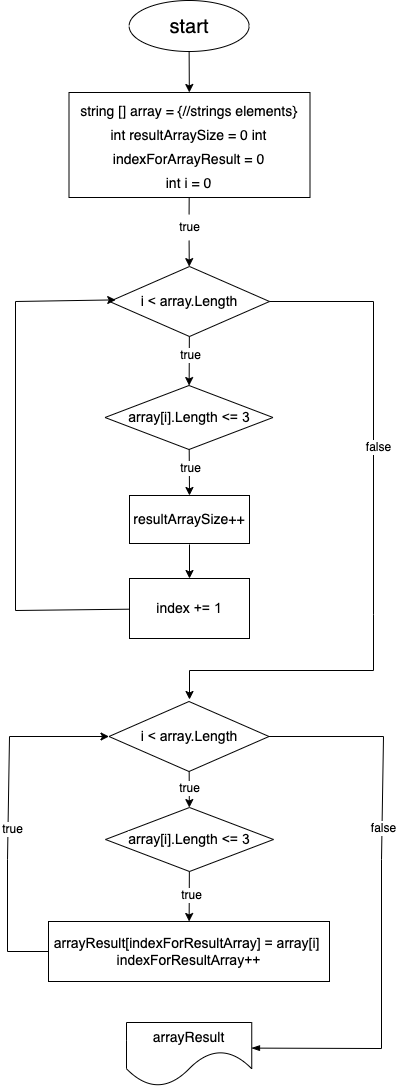

The diagram above was exported from draw.io. Its source (the exported page's mxGraphModel, read from the mxfile embedded in the PNG):
<mxGraphModel dx="1423" dy="1254" grid="0" gridSize="10" guides="1" tooltips="1" connect="1" arrows="1" fold="1" page="1" pageScale="1" pageWidth="827" pageHeight="1169" background="#ffffff" math="0" shadow="0">
  <root>
    <mxCell id="0" />
    <mxCell id="1" parent="0" />
    <mxCell id="2" value="" style="group;strokeColor=none;" vertex="1" connectable="0" parent="1">
      <mxGeometry x="231" y="66" width="376" height="1086" as="geometry" />
    </mxCell>
    <mxCell id="3" value="&lt;font color=&quot;#000000&quot; style=&quot;font-size: 20px;&quot;&gt;start&lt;/font&gt;" style="ellipse;whiteSpace=wrap;html=1;fillColor=none;gradientColor=default;strokeColor=#000000;" vertex="1" parent="2">
      <mxGeometry x="121.63" width="120" height="51" as="geometry" />
    </mxCell>
    <mxCell id="4" value="&lt;font color=&quot;#000000&quot; style=&quot;font-size: 14px;&quot;&gt;&lt;span style=&quot;font-family: Helvetica; font-style: normal; font-variant-ligatures: normal; font-variant-caps: normal; font-weight: 400; letter-spacing: normal; orphans: 2; text-align: center; text-indent: 0px; text-transform: none; widows: 2; word-spacing: 0px; -webkit-text-stroke-width: 0px; text-decoration-thickness: initial; text-decoration-style: initial; text-decoration-color: initial; float: none; display: inline !important;&quot;&gt;string [] array = {//strings elements}&lt;br&gt;int resultArraySize = 0 int&lt;/span&gt;&lt;br style=&quot;border-color: rgb(0, 0, 0); font-family: Helvetica; font-style: normal; font-variant-ligatures: normal; font-variant-caps: normal; font-weight: 400; letter-spacing: normal; orphans: 2; text-align: center; text-indent: 0px; text-transform: none; widows: 2; word-spacing: 0px; -webkit-text-stroke-width: 0px; text-decoration-thickness: initial; text-decoration-style: initial; text-decoration-color: initial;&quot;&gt;&lt;span style=&quot;font-family: Helvetica; font-style: normal; font-variant-ligatures: normal; font-variant-caps: normal; font-weight: 400; letter-spacing: normal; orphans: 2; text-align: center; text-indent: 0px; text-transform: none; widows: 2; word-spacing: 0px; -webkit-text-stroke-width: 0px; text-decoration-thickness: initial; text-decoration-style: initial; text-decoration-color: initial; float: none; display: inline !important;&quot;&gt;indexForArrayResult = 0&lt;/span&gt;&lt;br style=&quot;border-color: rgb(0, 0, 0); font-family: Helvetica; font-style: normal; font-variant-ligatures: normal; font-variant-caps: normal; font-weight: 400; letter-spacing: normal; orphans: 2; text-align: center; text-indent: 0px; text-transform: none; widows: 2; word-spacing: 0px; -webkit-text-stroke-width: 0px; text-decoration-thickness: initial; text-decoration-style: initial; text-decoration-color: initial;&quot;&gt;&lt;span style=&quot;font-family: Helvetica; font-style: normal; font-variant-ligatures: normal; font-variant-caps: normal; font-weight: 400; letter-spacing: normal; orphans: 2; text-align: center; text-indent: 0px; text-transform: none; widows: 2; word-spacing: 0px; -webkit-text-stroke-width: 0px; text-decoration-thickness: initial; text-decoration-style: initial; text-decoration-color: initial; float: none; display: inline !important;&quot;&gt;int i = 0&lt;/span&gt;&lt;/font&gt;" style="rounded=0;whiteSpace=wrap;html=1;fontSize=20;fillColor=none;gradientColor=default;strokeColor=#000000;" vertex="1" parent="2">
      <mxGeometry x="61.5" y="92" width="241" height="105" as="geometry" />
    </mxCell>
    <mxCell id="5" value="" style="edgeStyle=none;html=1;strokeColor=#000000;" edge="1" parent="2" source="3" target="4">
      <mxGeometry relative="1" as="geometry" />
    </mxCell>
    <mxCell id="6" value="&lt;span style=&quot;font-family: &amp;quot;YS Text&amp;quot;, arial, helvetica, sans-serif; text-align: start;&quot;&gt;&lt;font color=&quot;#000000&quot; style=&quot;font-size: 14px;&quot;&gt;i &amp;lt; array.Length&lt;/font&gt;&lt;/span&gt;" style="rhombus;whiteSpace=wrap;html=1;fontSize=14;fillColor=#FFFFFF;strokeColor=#000000;" vertex="1" parent="2">
      <mxGeometry x="102" y="266" width="160" height="70" as="geometry" />
    </mxCell>
    <mxCell id="7" value="&lt;span style=&quot;font-family: &amp;quot;YS Text&amp;quot;, arial, helvetica, sans-serif; text-align: start;&quot;&gt;&lt;font color=&quot;#000000&quot; style=&quot;font-size: 14px;&quot;&gt;array[i].Length &amp;lt;= 3&lt;/font&gt;&lt;/span&gt;" style="rhombus;whiteSpace=wrap;html=1;fontSize=14;labelBackgroundColor=none;fontColor=#FFFFFF;strokeColor=#000000;fillColor=#FFFFFF;" vertex="1" parent="2">
      <mxGeometry x="97.5" y="385" width="168" height="64" as="geometry" />
    </mxCell>
    <mxCell id="8" value="" style="edgeStyle=none;html=1;fontSize=14;fontColor=#FFFFFF;strokeColor=#000000;" edge="1" parent="2" source="6" target="7">
      <mxGeometry relative="1" as="geometry" />
    </mxCell>
    <mxCell id="9" value="&lt;font style=&quot;background-color: rgb(255, 255, 255);&quot; color=&quot;#000000&quot;&gt;true&lt;/font&gt;" style="edgeLabel;html=1;align=center;verticalAlign=middle;resizable=0;points=[];fontSize=12;fontColor=#FFFFFF;" vertex="1" connectable="0" parent="8">
      <mxGeometry x="-0.0625" y="7" relative="1" as="geometry">
        <mxPoint x="-7" y="-5" as="offset" />
      </mxGeometry>
    </mxCell>
    <mxCell id="10" value="" style="edgeStyle=none;html=1;fontSize=12;fontColor=#FFFFFF;strokeColor=#000000;entryX=0.5;entryY=0;entryDx=0;entryDy=0;" edge="1" parent="2" source="7" target="30">
      <mxGeometry relative="1" as="geometry">
        <mxPoint x="181.84536082474222" y="484" as="targetPoint" />
      </mxGeometry>
    </mxCell>
    <mxCell id="11" style="edgeStyle=none;html=1;fontSize=12;fontColor=#FFFFFF;entryX=0.039;entryY=0.477;entryDx=0;entryDy=0;entryPerimeter=0;strokeColor=#000000;rounded=0;" edge="1" parent="2" source="12" target="6">
      <mxGeometry relative="1" as="geometry">
        <mxPoint x="8" y="301" as="targetPoint" />
        <Array as="points">
          <mxPoint x="8" y="610" />
          <mxPoint x="8" y="301" />
        </Array>
      </mxGeometry>
    </mxCell>
    <mxCell id="12" value="&lt;span style=&quot;font-family: &amp;quot;YS Text&amp;quot;, arial, helvetica, sans-serif; text-align: start;&quot;&gt;&lt;font color=&quot;#000000&quot; style=&quot;font-size: 14px;&quot;&gt;index += 1&lt;/font&gt;&lt;/span&gt;" style="rounded=0;whiteSpace=wrap;html=1;labelBackgroundColor=none;fontSize=14;fontColor=#FFFFFF;fillColor=#FFFFFF;strokeColor=#000000;" vertex="1" parent="2">
      <mxGeometry x="122" y="578" width="120" height="60" as="geometry" />
    </mxCell>
    <mxCell id="13" value="" style="edgeStyle=none;html=1;fontSize=12;fontColor=#FFFFFF;strokeColor=#000000;" edge="1" parent="2" target="12">
      <mxGeometry relative="1" as="geometry">
        <mxPoint x="182" y="544" as="sourcePoint" />
      </mxGeometry>
    </mxCell>
    <mxCell id="14" value="" style="edgeStyle=none;html=1;fontSize=14;endArrow=none;strokeColor=#000000;" edge="1" parent="2" source="4" target="15">
      <mxGeometry relative="1" as="geometry">
        <mxPoint x="182" y="197" as="sourcePoint" />
        <mxPoint x="182" y="262" as="targetPoint" />
      </mxGeometry>
    </mxCell>
    <mxCell id="15" value="&lt;font color=&quot;#000000&quot;&gt;true&lt;/font&gt;" style="text;html=1;align=center;verticalAlign=middle;resizable=0;points=[];autosize=1;strokeColor=none;fillColor=none;fontSize=12;fontColor=#FFFFFF;" vertex="1" parent="2">
      <mxGeometry x="162" y="214" width="39" height="26" as="geometry" />
    </mxCell>
    <mxCell id="16" value="" style="edgeStyle=none;html=1;fontSize=14;startArrow=none;strokeColor=#000000;" edge="1" parent="2" source="15" target="6">
      <mxGeometry relative="1" as="geometry" />
    </mxCell>
    <mxCell id="17" value="" style="edgeStyle=none;html=1;fontSize=12;fontColor=#FFFFFF;exitX=1;exitY=0.5;exitDx=0;exitDy=0;strokeColor=#000000;rounded=0;" edge="1" parent="2" source="6">
      <mxGeometry x="0.0002" relative="1" as="geometry">
        <mxPoint x="182" y="699" as="targetPoint" />
        <mxPoint x="330" y="361" as="sourcePoint" />
        <Array as="points">
          <mxPoint x="366" y="301" />
          <mxPoint x="366" y="614" />
          <mxPoint x="366" y="670" />
          <mxPoint x="182" y="670" />
        </Array>
        <mxPoint as="offset" />
      </mxGeometry>
    </mxCell>
    <mxCell id="18" value="&lt;font style=&quot;background-color: rgb(255, 255, 255);&quot; color=&quot;#000000&quot;&gt;false&lt;/font&gt;" style="edgeLabel;html=1;align=center;verticalAlign=middle;resizable=0;points=[];fontSize=12;fontColor=#FFFFFF;" vertex="1" connectable="0" parent="17">
      <mxGeometry x="-0.2716" y="4" relative="1" as="geometry">
        <mxPoint as="offset" />
      </mxGeometry>
    </mxCell>
    <mxCell id="19" value="&lt;span style=&quot;color: rgb(0, 0, 0); font-family: &amp;quot;YS Text&amp;quot;, arial, helvetica, sans-serif; text-align: start; background-color: rgb(255, 255, 255);&quot;&gt;i &amp;lt; array.Length&lt;/span&gt;" style="rhombus;whiteSpace=wrap;html=1;fontSize=14;fillColor=#FFFFFF;strokeColor=#000000;" vertex="1" parent="2">
      <mxGeometry x="101.5" y="701" width="160" height="70" as="geometry" />
    </mxCell>
    <mxCell id="20" value="&lt;span style=&quot;font-family: &amp;quot;YS Text&amp;quot;, arial, helvetica, sans-serif; text-align: start; background-color: rgb(255, 255, 255);&quot;&gt;&lt;font color=&quot;#000000&quot; style=&quot;font-size: 14px;&quot;&gt;array[i].Length &amp;lt;= 3&lt;/font&gt;&lt;/span&gt;" style="rhombus;whiteSpace=wrap;html=1;fontSize=14;labelBackgroundColor=none;fontColor=#FFFFFF;fillColor=none;strokeColor=#000000;" vertex="1" parent="2">
      <mxGeometry x="98" y="807" width="168" height="64" as="geometry" />
    </mxCell>
    <mxCell id="21" value="&lt;span style=&quot;background-color: rgb(255, 255, 255);&quot;&gt;&lt;font color=&quot;#000000&quot;&gt;true&lt;/font&gt;&lt;/span&gt;" style="edgeStyle=none;html=1;fontSize=12;fontColor=#FFFFFF;strokeColor=#000000;" edge="1" parent="2" source="19" target="20">
      <mxGeometry relative="1" as="geometry" />
    </mxCell>
    <mxCell id="22" value="&lt;span style=&quot;font-family: &amp;quot;YS Text&amp;quot;, arial, helvetica, sans-serif; text-align: start;&quot;&gt;&lt;font color=&quot;#000000&quot; style=&quot;font-size: 14px;&quot;&gt;arrayResult[indexForResultArray] = array[i] &lt;br&gt;indexForResultArray++&lt;/font&gt;&lt;/span&gt;" style="rounded=0;whiteSpace=wrap;html=1;labelBackgroundColor=none;fontSize=14;fontColor=#FFFFFF;strokeColor=#000000;fillColor=none;" vertex="1" parent="2">
      <mxGeometry x="41" y="921" width="281" height="60" as="geometry" />
    </mxCell>
    <mxCell id="23" value="" style="edgeStyle=none;html=1;fontSize=12;fontColor=#FFFFFF;strokeColor=#000000;" edge="1" parent="2" source="20" target="22">
      <mxGeometry relative="1" as="geometry" />
    </mxCell>
    <mxCell id="24" value="&lt;span style=&quot;background-color: rgb(255, 255, 255);&quot;&gt;&lt;font color=&quot;#000000&quot;&gt;true&lt;/font&gt;&lt;/span&gt;" style="edgeLabel;html=1;align=center;verticalAlign=middle;resizable=0;points=[];fontSize=12;fontColor=#FFFFFF;" vertex="1" connectable="0" parent="23">
      <mxGeometry x="-0.1111" y="1" relative="1" as="geometry">
        <mxPoint as="offset" />
      </mxGeometry>
    </mxCell>
    <mxCell id="25" style="edgeStyle=none;html=1;fontSize=12;fontColor=#FFFFFF;exitX=0;exitY=0.5;exitDx=0;exitDy=0;entryX=0;entryY=0.5;entryDx=0;entryDy=0;strokeColor=#000000;rounded=0;" edge="1" parent="2" source="22" target="19">
      <mxGeometry relative="1" as="geometry">
        <mxPoint x="103" y="738" as="targetPoint" />
        <mxPoint x="69" y="951" as="sourcePoint" />
        <Array as="points">
          <mxPoint y="951" />
          <mxPoint y="859" />
          <mxPoint x="2" y="736" />
          <mxPoint x="95" y="736" />
        </Array>
      </mxGeometry>
    </mxCell>
    <mxCell id="26" value="&lt;span style=&quot;background-color: rgb(255, 255, 255);&quot;&gt;&lt;font color=&quot;#000000&quot;&gt;true&lt;/font&gt;&lt;/span&gt;" style="edgeLabel;html=1;align=center;verticalAlign=middle;resizable=0;points=[];fontSize=12;fontColor=#FFFFFF;" vertex="1" connectable="0" parent="25">
      <mxGeometry x="-0.061" y="2" relative="1" as="geometry">
        <mxPoint x="5" y="1" as="offset" />
      </mxGeometry>
    </mxCell>
    <mxCell id="27" style="edgeStyle=none;html=1;fontSize=12;fontColor=#FFFFFF;endArrow=none;endFill=0;entryX=1;entryY=0.5;entryDx=0;entryDy=0;exitX=0.998;exitY=0.4;exitDx=0;exitDy=0;exitPerimeter=0;strokeColor=#000000;rounded=0;startArrow=blockThin;startFill=1;" edge="1" parent="2" source="29" target="19">
      <mxGeometry relative="1" as="geometry">
        <mxPoint x="296.24349933891574" y="734.9972190392243" as="targetPoint" />
        <mxPoint x="219" y="1048.01" as="sourcePoint" />
        <Array as="points">
          <mxPoint x="374" y="1048.01" />
          <mxPoint x="374" y="859.01" />
          <mxPoint x="376" y="736.01" />
        </Array>
      </mxGeometry>
    </mxCell>
    <mxCell id="28" value="&lt;font style=&quot;background-color: rgb(255, 255, 255);&quot; color=&quot;#000000&quot;&gt;false&lt;/font&gt;" style="edgeLabel;html=1;align=center;verticalAlign=middle;resizable=0;points=[];fontSize=12;fontColor=#FFFFFF;" vertex="1" connectable="0" parent="27">
      <mxGeometry x="0.2603" relative="1" as="geometry">
        <mxPoint as="offset" />
      </mxGeometry>
    </mxCell>
    <mxCell id="29" value="&lt;span style=&quot;font-family: Helvetica; font-style: normal; font-variant-ligatures: normal; font-variant-caps: normal; font-weight: 400; letter-spacing: normal; orphans: 2; text-align: center; text-indent: 0px; text-transform: none; widows: 2; word-spacing: 0px; -webkit-text-stroke-width: 0px; text-decoration-thickness: initial; text-decoration-style: initial; text-decoration-color: initial; float: none; display: inline !important;&quot;&gt;&lt;font color=&quot;#000000&quot; style=&quot;font-size: 14px;&quot;&gt;arrayResult&lt;/font&gt;&lt;/span&gt;" style="shape=document;whiteSpace=wrap;html=1;boundedLbl=1;labelBackgroundColor=none;fontSize=12;fontColor=#FFFFFF;size=0.5534290271132369;fillColor=none;strokeColor=#000000;" vertex="1" parent="2">
      <mxGeometry x="119" y="1022" width="125.25" height="64" as="geometry" />
    </mxCell>
    <mxCell id="30" value="resultArraySize++" style="rounded=0;whiteSpace=wrap;html=1;labelBackgroundColor=#FFFFFF;strokeColor=#000000;fontSize=14;fontColor=#000000;fillColor=none;" vertex="1" parent="2">
      <mxGeometry x="122" y="495" width="120" height="48" as="geometry" />
    </mxCell>
    <mxCell id="31" value="&lt;font style=&quot;background-color: rgb(255, 255, 255);&quot; color=&quot;#000000&quot;&gt;true&lt;/font&gt;" style="edgeLabel;html=1;align=center;verticalAlign=middle;resizable=0;points=[];fontSize=12;fontColor=#FFFFFF;" vertex="1" connectable="0" parent="2">
      <mxGeometry x="197.00139538932365" y="366.00135581372643" as="geometry">
        <mxPoint x="-15" y="101" as="offset" />
      </mxGeometry>
    </mxCell>
  </root>
</mxGraphModel>